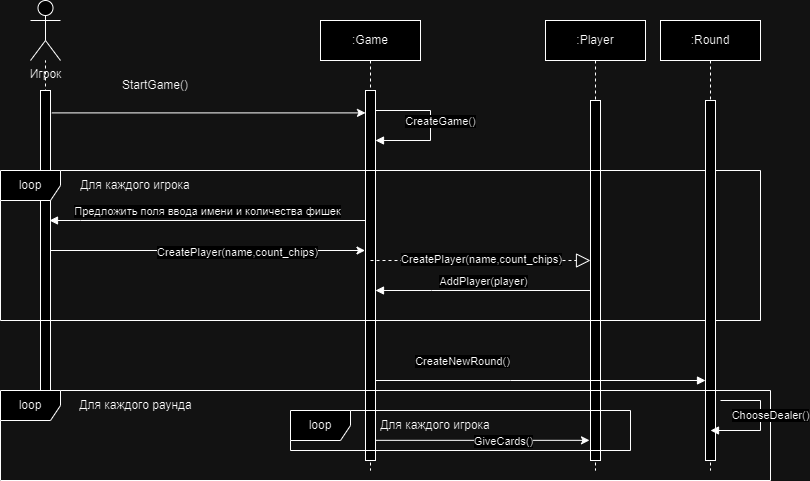

The diagram above was exported from draw.io. Its source (the exported page's mxGraphModel, read from the mxfile embedded in the PNG):
<mxGraphModel dx="1434" dy="759" grid="1" gridSize="10" guides="1" tooltips="1" connect="1" arrows="1" fold="1" page="1" pageScale="1" pageWidth="850" pageHeight="1100" math="0" shadow="0">
  <root>
    <mxCell id="0" />
    <mxCell id="1" parent="0" />
    <mxCell id="orVzYWyjfgV1fVAnushk-19" value="" style="endArrow=none;dashed=1;html=1;rounded=0;" edge="1" parent="1" target="orVzYWyjfgV1fVAnushk-1">
      <mxGeometry width="50" height="50" relative="1" as="geometry">
        <mxPoint x="55" y="340" as="sourcePoint" />
        <mxPoint x="320" y="140" as="targetPoint" />
      </mxGeometry>
    </mxCell>
    <mxCell id="aM9ryv3xv72pqoxQDRHE-1" value=":Game" style="shape=umlLifeline;perimeter=lifelinePerimeter;whiteSpace=wrap;html=1;container=0;dropTarget=0;collapsible=0;recursiveResize=0;outlineConnect=0;portConstraint=eastwest;newEdgeStyle={&quot;edgeStyle&quot;:&quot;elbowEdgeStyle&quot;,&quot;elbow&quot;:&quot;vertical&quot;,&quot;curved&quot;:0,&quot;rounded&quot;:0};" parent="1" vertex="1">
      <mxGeometry x="330" y="40" width="100" height="450" as="geometry" />
    </mxCell>
    <mxCell id="aM9ryv3xv72pqoxQDRHE-2" value="" style="html=1;points=[];perimeter=orthogonalPerimeter;outlineConnect=0;targetShapes=umlLifeline;portConstraint=eastwest;newEdgeStyle={&quot;edgeStyle&quot;:&quot;elbowEdgeStyle&quot;,&quot;elbow&quot;:&quot;vertical&quot;,&quot;curved&quot;:0,&quot;rounded&quot;:0};" parent="aM9ryv3xv72pqoxQDRHE-1" vertex="1">
      <mxGeometry x="45" y="70" width="10" height="370" as="geometry" />
    </mxCell>
    <mxCell id="aM9ryv3xv72pqoxQDRHE-7" value="СreateGame()" style="html=1;verticalAlign=bottom;endArrow=block;edgeStyle=elbowEdgeStyle;elbow=horizontal;curved=0;rounded=0;" parent="aM9ryv3xv72pqoxQDRHE-1" edge="1">
      <mxGeometry x="0.0714" y="10" relative="1" as="geometry">
        <mxPoint x="55" y="90" as="sourcePoint" />
        <Array as="points">
          <mxPoint x="110" y="120" />
        </Array>
        <mxPoint x="55" y="120" as="targetPoint" />
        <mxPoint as="offset" />
      </mxGeometry>
    </mxCell>
    <mxCell id="aM9ryv3xv72pqoxQDRHE-5" value=":Player" style="shape=umlLifeline;perimeter=lifelinePerimeter;whiteSpace=wrap;html=1;container=0;dropTarget=0;collapsible=0;recursiveResize=0;outlineConnect=0;portConstraint=eastwest;newEdgeStyle={&quot;edgeStyle&quot;:&quot;elbowEdgeStyle&quot;,&quot;elbow&quot;:&quot;vertical&quot;,&quot;curved&quot;:0,&quot;rounded&quot;:0};" parent="1" vertex="1">
      <mxGeometry x="555" y="40" width="100" height="450" as="geometry" />
    </mxCell>
    <mxCell id="aM9ryv3xv72pqoxQDRHE-6" value="&lt;span style=&quot;color: rgba(0, 0, 0, 0); font-family: monospace; font-size: 0px; text-align: start;&quot;&gt;%3CmxGraphModel%3E%3Croot%3E%3CmxCell%20id%3D%220%22%2F%3E%3CmxCell%20id%3D%221%22%20parent%3D%220%22%2F%3E%3CmxCell%20id%3D%222%22%20value%3D%22%3AObject%22%20style%3D%22shape%3DumlLifeline%3Bperimeter%3DlifelinePerimeter%3BwhiteSpace%3Dwrap%3Bhtml%3D1%3Bcontainer%3D0%3BdropTarget%3D0%3Bcollapsible%3D0%3BrecursiveResize%3D0%3BoutlineConnect%3D0%3BportConstraint%3Deastwest%3BnewEdgeStyle%3D%7B%26quot%3BedgeStyle%26quot%3B%3A%26quot%3BelbowEdgeStyle%26quot%3B%2C%26quot%3Belbow%26quot%3B%3A%26quot%3Bvertical%26quot%3B%2C%26quot%3Bcurved%26quot%3B%3A0%2C%26quot%3Brounded%26quot%3B%3A0%7D%3B%22%20vertex%3D%221%22%20parent%3D%221%22%3E%3CmxGeometry%20x%3D%22120%22%20y%3D%2240%22%20width%3D%22100%22%20height%3D%22300%22%20as%3D%22geometry%22%2F%3E%3C%2FmxCell%3E%3CmxCell%20id%3D%223%22%20value%3D%22%22%20style%3D%22html%3D1%3Bpoints%3D%5B%5D%3Bperimeter%3DorthogonalPerimeter%3BoutlineConnect%3D0%3BtargetShapes%3DumlLifeline%3BportConstraint%3Deastwest%3BnewEdgeStyle%3D%7B%26quot%3BedgeStyle%26quot%3B%3A%26quot%3BelbowEdgeStyle%26quot%3B%2C%26quot%3Belbow%26quot%3B%3A%26quot%3Bvertical%26quot%3B%2C%26quot%3Bcurved%26quot%3B%3A0%2C%26quot%3Brounded%26quot%3B%3A0%7D%3B%22%20vertex%3D%221%22%20parent%3D%222%22%3E%3CmxGeometry%20x%3D%2245%22%20y%3D%2270%22%20width%3D%2210%22%20height%3D%22190%22%20as%3D%22geometry%22%2F%3E%3C%2FmxCell%3E%3CmxCell%20id%3D%224%22%20value%3D%22%22%20style%3D%22html%3D1%3Bpoints%3D%5B%5D%3Bperimeter%3DorthogonalPerimeter%3BoutlineConnect%3D0%3BtargetShapes%3DumlLifeline%3BportConstraint%3Deastwest%3BnewEdgeStyle%3D%7B%26quot%3BedgeStyle%26quot%3B%3A%26quot%3BelbowEdgeStyle%26quot%3B%2C%26quot%3Belbow%26quot%3B%3A%26quot%3Bvertical%26quot%3B%2C%26quot%3Bcurved%26quot%3B%3A0%2C%26quot%3Brounded%26quot%3B%3A0%7D%3B%22%20vertex%3D%221%22%20parent%3D%222%22%3E%3CmxGeometry%20x%3D%2250%22%20y%3D%22120%22%20width%3D%2210%22%20height%3D%2280%22%20as%3D%22geometry%22%2F%3E%3C%2FmxCell%3E%3C%2Froot%3E%3C%2FmxGraphModel%3E&lt;/span&gt;" style="html=1;points=[];perimeter=orthogonalPerimeter;outlineConnect=0;targetShapes=umlLifeline;portConstraint=eastwest;newEdgeStyle={&quot;edgeStyle&quot;:&quot;elbowEdgeStyle&quot;,&quot;elbow&quot;:&quot;vertical&quot;,&quot;curved&quot;:0,&quot;rounded&quot;:0};" parent="aM9ryv3xv72pqoxQDRHE-5" vertex="1">
      <mxGeometry x="45" y="80" width="10" height="360" as="geometry" />
    </mxCell>
    <mxCell id="orVzYWyjfgV1fVAnushk-1" value="Игрок" style="shape=umlActor;verticalLabelPosition=bottom;verticalAlign=top;html=1;outlineConnect=0;" vertex="1" parent="1">
      <mxGeometry x="40" y="20" width="30" height="60" as="geometry" />
    </mxCell>
    <mxCell id="orVzYWyjfgV1fVAnushk-17" value="" style="rounded=0;whiteSpace=wrap;html=1;" vertex="1" parent="1">
      <mxGeometry x="50" y="110" width="10" height="320" as="geometry" />
    </mxCell>
    <mxCell id="orVzYWyjfgV1fVAnushk-20" value="" style="endArrow=classic;html=1;rounded=0;exitX=1.134;exitY=0.07;exitDx=0;exitDy=0;exitPerimeter=0;" edge="1" parent="1" source="orVzYWyjfgV1fVAnushk-17" target="aM9ryv3xv72pqoxQDRHE-2">
      <mxGeometry width="50" height="50" relative="1" as="geometry">
        <mxPoint x="270" y="190" as="sourcePoint" />
        <mxPoint x="320" y="140" as="targetPoint" />
      </mxGeometry>
    </mxCell>
    <mxCell id="orVzYWyjfgV1fVAnushk-21" value="StartGame()" style="text;html=1;align=center;verticalAlign=middle;whiteSpace=wrap;rounded=0;" vertex="1" parent="1">
      <mxGeometry x="100" y="90" width="130" height="30" as="geometry" />
    </mxCell>
    <mxCell id="orVzYWyjfgV1fVAnushk-27" value="loop" style="shape=umlFrame;whiteSpace=wrap;html=1;pointerEvents=0;" vertex="1" parent="1">
      <mxGeometry x="10" y="190" width="760" height="150" as="geometry" />
    </mxCell>
    <mxCell id="orVzYWyjfgV1fVAnushk-29" value="Для каждого игрока" style="text;html=1;align=center;verticalAlign=middle;whiteSpace=wrap;rounded=0;" vertex="1" parent="1">
      <mxGeometry x="80" y="190" width="130" height="30" as="geometry" />
    </mxCell>
    <mxCell id="orVzYWyjfgV1fVAnushk-31" value="Предложить поля ввода имени и количества фишек" style="html=1;verticalAlign=bottom;endArrow=block;edgeStyle=elbowEdgeStyle;elbow=vertical;curved=0;rounded=0;" edge="1" parent="1" source="aM9ryv3xv72pqoxQDRHE-2">
      <mxGeometry relative="1" as="geometry">
        <mxPoint x="369.9999999999998" y="240" as="sourcePoint" />
        <Array as="points">
          <mxPoint x="90" y="240" />
        </Array>
        <mxPoint x="59" y="240" as="targetPoint" />
      </mxGeometry>
    </mxCell>
    <mxCell id="orVzYWyjfgV1fVAnushk-32" value="" style="endArrow=classic;html=1;rounded=0;exitX=1.134;exitY=0.07;exitDx=0;exitDy=0;exitPerimeter=0;" edge="1" parent="1">
      <mxGeometry width="50" height="50" relative="1" as="geometry">
        <mxPoint x="60.5" y="270" as="sourcePoint" />
        <mxPoint x="374.5" y="270" as="targetPoint" />
      </mxGeometry>
    </mxCell>
    <mxCell id="orVzYWyjfgV1fVAnushk-33" value="CreatePlayer(name,count_chips)" style="edgeLabel;html=1;align=center;verticalAlign=middle;resizable=0;points=[];" vertex="1" connectable="0" parent="orVzYWyjfgV1fVAnushk-32">
      <mxGeometry x="0.187" y="-1" relative="1" as="geometry">
        <mxPoint as="offset" />
      </mxGeometry>
    </mxCell>
    <mxCell id="orVzYWyjfgV1fVAnushk-34" value="" style="endArrow=block;dashed=1;endFill=0;endSize=12;html=1;rounded=0;" edge="1" parent="1" target="aM9ryv3xv72pqoxQDRHE-6">
      <mxGeometry width="160" relative="1" as="geometry">
        <mxPoint x="380" y="280" as="sourcePoint" />
        <mxPoint x="550" y="280" as="targetPoint" />
      </mxGeometry>
    </mxCell>
    <mxCell id="orVzYWyjfgV1fVAnushk-35" value="CreatePlayer(name,count_chips)" style="edgeLabel;html=1;align=center;verticalAlign=middle;resizable=0;points=[];" vertex="1" connectable="0" parent="orVzYWyjfgV1fVAnushk-34">
      <mxGeometry x="0.1219" y="2" relative="1" as="geometry">
        <mxPoint x="-13" as="offset" />
      </mxGeometry>
    </mxCell>
    <mxCell id="orVzYWyjfgV1fVAnushk-36" value="AddPlayer(player)" style="html=1;verticalAlign=bottom;endArrow=block;edgeStyle=elbowEdgeStyle;elbow=vertical;curved=0;rounded=0;" edge="1" parent="1">
      <mxGeometry relative="1" as="geometry">
        <mxPoint x="599.9999999999998" y="310" as="sourcePoint" />
        <Array as="points">
          <mxPoint x="441" y="310" />
        </Array>
        <mxPoint x="385" y="310" as="targetPoint" />
      </mxGeometry>
    </mxCell>
    <mxCell id="orVzYWyjfgV1fVAnushk-37" value=":Round" style="shape=umlLifeline;perimeter=lifelinePerimeter;whiteSpace=wrap;html=1;container=0;dropTarget=0;collapsible=0;recursiveResize=0;outlineConnect=0;portConstraint=eastwest;newEdgeStyle={&quot;edgeStyle&quot;:&quot;elbowEdgeStyle&quot;,&quot;elbow&quot;:&quot;vertical&quot;,&quot;curved&quot;:0,&quot;rounded&quot;:0};" vertex="1" parent="1">
      <mxGeometry x="670" y="40" width="100" height="450" as="geometry" />
    </mxCell>
    <mxCell id="orVzYWyjfgV1fVAnushk-38" value="&lt;span style=&quot;color: rgba(0, 0, 0, 0); font-family: monospace; font-size: 0px; text-align: start;&quot;&gt;%3CmxGraphModel%3E%3Croot%3E%3CmxCell%20id%3D%220%22%2F%3E%3CmxCell%20id%3D%221%22%20parent%3D%220%22%2F%3E%3CmxCell%20id%3D%222%22%20value%3D%22%3AObject%22%20style%3D%22shape%3DumlLifeline%3Bperimeter%3DlifelinePerimeter%3BwhiteSpace%3Dwrap%3Bhtml%3D1%3Bcontainer%3D0%3BdropTarget%3D0%3Bcollapsible%3D0%3BrecursiveResize%3D0%3BoutlineConnect%3D0%3BportConstraint%3Deastwest%3BnewEdgeStyle%3D%7B%26quot%3BedgeStyle%26quot%3B%3A%26quot%3BelbowEdgeStyle%26quot%3B%2C%26quot%3Belbow%26quot%3B%3A%26quot%3Bvertical%26quot%3B%2C%26quot%3Bcurved%26quot%3B%3A0%2C%26quot%3Brounded%26quot%3B%3A0%7D%3B%22%20vertex%3D%221%22%20parent%3D%221%22%3E%3CmxGeometry%20x%3D%22120%22%20y%3D%2240%22%20width%3D%22100%22%20height%3D%22300%22%20as%3D%22geometry%22%2F%3E%3C%2FmxCell%3E%3CmxCell%20id%3D%223%22%20value%3D%22%22%20style%3D%22html%3D1%3Bpoints%3D%5B%5D%3Bperimeter%3DorthogonalPerimeter%3BoutlineConnect%3D0%3BtargetShapes%3DumlLifeline%3BportConstraint%3Deastwest%3BnewEdgeStyle%3D%7B%26quot%3BedgeStyle%26quot%3B%3A%26quot%3BelbowEdgeStyle%26quot%3B%2C%26quot%3Belbow%26quot%3B%3A%26quot%3Bvertical%26quot%3B%2C%26quot%3Bcurved%26quot%3B%3A0%2C%26quot%3Brounded%26quot%3B%3A0%7D%3B%22%20vertex%3D%221%22%20parent%3D%222%22%3E%3CmxGeometry%20x%3D%2245%22%20y%3D%2270%22%20width%3D%2210%22%20height%3D%22190%22%20as%3D%22geometry%22%2F%3E%3C%2FmxCell%3E%3CmxCell%20id%3D%224%22%20value%3D%22%22%20style%3D%22html%3D1%3Bpoints%3D%5B%5D%3Bperimeter%3DorthogonalPerimeter%3BoutlineConnect%3D0%3BtargetShapes%3DumlLifeline%3BportConstraint%3Deastwest%3BnewEdgeStyle%3D%7B%26quot%3BedgeStyle%26quot%3B%3A%26quot%3BelbowEdgeStyle%26quot%3B%2C%26quot%3Belbow%26quot%3B%3A%26quot%3Bvertical%26quot%3B%2C%26quot%3Bcurved%26quot%3B%3A0%2C%26quot%3Brounded%26quot%3B%3A0%7D%3B%22%20vertex%3D%221%22%20parent%3D%222%22%3E%3CmxGeometry%20x%3D%2250%22%20y%3D%22120%22%20width%3D%2210%22%20height%3D%2280%22%20as%3D%22geometry%22%2F%3E%3C%2FmxCell%3E%3C%2Froot%3E%3C%2FmxGraphModel%3E&lt;/span&gt;" style="html=1;points=[];perimeter=orthogonalPerimeter;outlineConnect=0;targetShapes=umlLifeline;portConstraint=eastwest;newEdgeStyle={&quot;edgeStyle&quot;:&quot;elbowEdgeStyle&quot;,&quot;elbow&quot;:&quot;vertical&quot;,&quot;curved&quot;:0,&quot;rounded&quot;:0};" vertex="1" parent="orVzYWyjfgV1fVAnushk-37">
      <mxGeometry x="45" y="80" width="10" height="360" as="geometry" />
    </mxCell>
    <mxCell id="orVzYWyjfgV1fVAnushk-43" value="loop" style="shape=umlFrame;whiteSpace=wrap;html=1;pointerEvents=0;" vertex="1" parent="1">
      <mxGeometry x="10" y="410" width="770" height="90" as="geometry" />
    </mxCell>
    <mxCell id="orVzYWyjfgV1fVAnushk-39" value="CreateNewRound()" style="html=1;verticalAlign=bottom;endArrow=block;edgeStyle=elbowEdgeStyle;elbow=horizontal;curved=0;rounded=0;" edge="1" parent="1" source="aM9ryv3xv72pqoxQDRHE-2" target="orVzYWyjfgV1fVAnushk-38">
      <mxGeometry x="-0.4729" y="10" relative="1" as="geometry">
        <mxPoint x="377.5" y="370.03999999999996" as="sourcePoint" />
        <Array as="points">
          <mxPoint x="520" y="400" />
          <mxPoint x="442.5" y="400" />
        </Array>
        <mxPoint x="707.4999999999998" y="400" as="targetPoint" />
        <mxPoint as="offset" />
      </mxGeometry>
    </mxCell>
    <mxCell id="orVzYWyjfgV1fVAnushk-45" value="Для каждого раунда" style="text;html=1;align=center;verticalAlign=middle;resizable=0;points=[];autosize=1;strokeColor=none;fillColor=none;" vertex="1" parent="1">
      <mxGeometry x="75" y="410" width="140" height="30" as="geometry" />
    </mxCell>
    <mxCell id="orVzYWyjfgV1fVAnushk-46" value="СhooseDealer()" style="html=1;verticalAlign=bottom;endArrow=block;edgeStyle=elbowEdgeStyle;elbow=horizontal;curved=0;rounded=0;" edge="1" parent="1">
      <mxGeometry x="0.0714" y="10" relative="1" as="geometry">
        <mxPoint x="730" y="420" as="sourcePoint" />
        <Array as="points">
          <mxPoint x="770" y="450" />
          <mxPoint x="445" y="450" />
        </Array>
        <mxPoint x="720" y="450" as="targetPoint" />
        <mxPoint as="offset" />
      </mxGeometry>
    </mxCell>
    <mxCell id="orVzYWyjfgV1fVAnushk-49" value="" style="endArrow=classic;html=1;rounded=0;entryX=-0.1;entryY=0.944;entryDx=0;entryDy=0;entryPerimeter=0;" edge="1" parent="1" source="aM9ryv3xv72pqoxQDRHE-2" target="aM9ryv3xv72pqoxQDRHE-6">
      <mxGeometry width="50" height="50" relative="1" as="geometry">
        <mxPoint x="400" y="454.5" as="sourcePoint" />
        <mxPoint x="590" y="460" as="targetPoint" />
      </mxGeometry>
    </mxCell>
    <mxCell id="orVzYWyjfgV1fVAnushk-50" value="GiveCards()" style="edgeLabel;html=1;align=center;verticalAlign=middle;resizable=0;points=[];" vertex="1" connectable="0" parent="orVzYWyjfgV1fVAnushk-49">
      <mxGeometry x="0.187" y="-1" relative="1" as="geometry">
        <mxPoint as="offset" />
      </mxGeometry>
    </mxCell>
    <mxCell id="orVzYWyjfgV1fVAnushk-51" value="loop" style="shape=umlFrame;whiteSpace=wrap;html=1;pointerEvents=0;" vertex="1" parent="1">
      <mxGeometry x="300" y="430" width="340" height="40" as="geometry" />
    </mxCell>
    <mxCell id="orVzYWyjfgV1fVAnushk-52" value="Для каждого игрока" style="text;html=1;align=center;verticalAlign=middle;whiteSpace=wrap;rounded=0;" vertex="1" parent="1">
      <mxGeometry x="380" y="430" width="130" height="30" as="geometry" />
    </mxCell>
  </root>
</mxGraphModel>